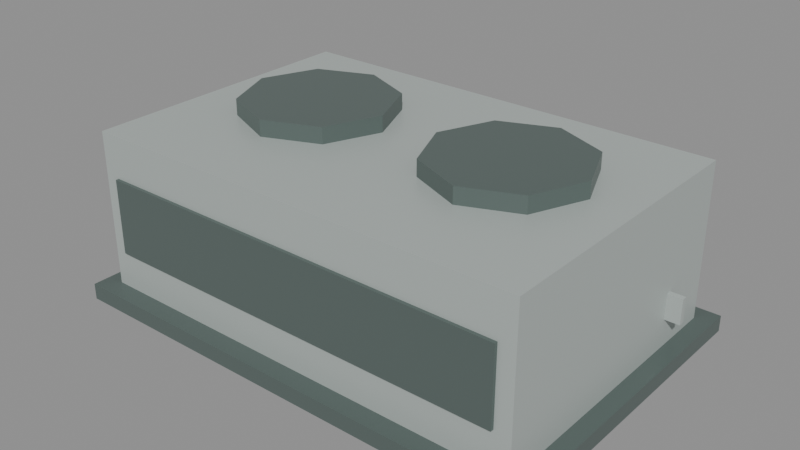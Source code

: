 # Source: hvac-wide-twin.lod1.blend  (saved by Blender 4.3.34; exported with 4.5.12 LTS)
import bpy
from mathutils import Matrix  # noqa: F401  (used for matrix-valued properties, if any)

bpy.ops.wm.read_factory_settings(use_empty=True)
scene = bpy.context.scene
scene.name = 'Scene'

# ---- materials (node trees are filled in below, after node groups)
mat_shared_metal_detail = bpy.data.materials.new('shared-metal-detail')
mat_shared_metal_detail.use_backface_culling = True
mat_shared_metal_housing = bpy.data.materials.new('shared-metal-housing')
mat_shared_metal_housing.use_backface_culling = True

# ---- material node trees
mat_shared_metal_detail.use_nodes = True; mat_shared_metal_detail.node_tree.nodes.clear()
_N = mat_shared_metal_detail.node_tree.nodes; _L = mat_shared_metal_detail.node_tree.links
n0 = _N.new('ShaderNodeBsdfPrincipled'); n0.name = 'Principled BSDF'; n0.location = (10, 300)
n0.inputs[0].default_value = (0.105, 0.14, 0.13, 1.0)
n0.inputs[1].default_value = 0.12
n0.inputs[2].default_value = 0.39
n1 = _N.new('ShaderNodeOutputMaterial'); n1.name = 'Material Output'; n1.location = (300, 300)
_L.new(n0.outputs[0], n1.inputs[0])
n1.is_active_output = True
mat_shared_metal_housing.use_nodes = True; mat_shared_metal_housing.node_tree.nodes.clear()
_N = mat_shared_metal_housing.node_tree.nodes; _L = mat_shared_metal_housing.node_tree.links
n0 = _N.new('ShaderNodeBsdfPrincipled'); n0.name = 'Principled BSDF'; n0.location = (10, 300)
n0.inputs[0].default_value = (0.46, 0.51, 0.49, 1.0)
n0.inputs[1].default_value = 0.12
n0.inputs[2].default_value = 0.39
n1 = _N.new('ShaderNodeOutputMaterial'); n1.name = 'Material Output'; n1.location = (300, 300)
_L.new(n0.outputs[0], n1.inputs[0])
n1.is_active_output = True

# ---- meshes
me_base_curb = bpy.data.meshes.new('base-curb')
me_base_curb.from_pydata([(-1.805, -1.225, 0.0), (1.805, -1.225, 0.0), (1.805, 1.225, 0.0), (-1.805, 1.225, 0.0), (-1.805, -1.225, 0.12), (1.805, -1.225, 0.12), (1.805, 1.225, 0.12), (-1.805, 1.225, 0.12)], [], [(0, 3, 2, 1), (4, 5, 6, 7), (0, 1, 5, 4), (1, 2, 6, 5), (2, 3, 7, 6), (3, 0, 4, 7)])
_uv = me_base_curb.uv_layers.new(name='UVMap')
_uv.uv.foreach_set('vector', [-2.256, -1.531, -2.256, 1.531, 2.256, 1.531, 2.256, -1.531, -2.256, -1.531, 2.256, -1.531, 2.256, 1.531, -2.256, 1.531, -2.256, 0.0, 2.256, 0.0, 2.256, 0.15, -2.256, 0.15, -1.531, 0.0, 1.531, 0.0, 1.531, 0.15, -1.531, 0.15, 2.256, 0.0, -2.256, 0.0, -2.256, 0.15, 2.256, 0.15, 1.531, 0.0, -1.531, 0.0, -1.531, 0.15, 1.531, 0.15])
me_base_curb.materials.append(mat_shared_metal_detail)
me_base_curb.update()
me_body_shell = bpy.data.meshes.new('body-shell')
me_body_shell.from_pydata([(-1.675, -1.085, 0.12), (1.675, -1.085, 0.12), (1.675, 1.085, 0.12), (-1.675, 1.085, 0.12), (-1.675, -1.085, 1.28), (1.675, -1.085, 1.28), (1.675, 1.085, 1.28), (-1.675, 1.085, 1.28)], [], [(0, 3, 2, 1), (4, 5, 6, 7), (0, 1, 5, 4), (1, 2, 6, 5), (2, 3, 7, 6), (3, 0, 4, 7)])
_uv = me_body_shell.uv_layers.new(name='UVMap')
_uv.uv.foreach_set('vector', [-2.094, -1.356, -2.094, 1.356, 2.094, 1.356, 2.094, -1.356, -2.094, -1.356, 2.094, -1.356, 2.094, 1.356, -2.094, 1.356, -2.094, 0.15, 2.094, 0.15, 2.094, 1.6, -2.094, 1.6, -1.356, 0.15, 1.356, 0.15, 1.356, 1.6, -1.356, 1.6, 2.094, 0.15, -2.094, 0.15, -2.094, 1.6, 2.094, 1.6, 1.356, 0.15, -1.356, 0.15, -1.356, 1.6, 1.356, 1.6])
me_body_shell.materials.append(mat_shared_metal_housing)
me_body_shell.update()
me_louvre_recess = bpy.data.meshes.new('louvre-recess')
me_louvre_recess.from_pydata([(-1.555, -1.109, 0.406), (1.555, -1.109, 0.406), (1.555, -1.085, 0.406), (-1.555, -1.085, 0.406), (-1.555, -1.109, 0.966), (1.555, -1.109, 0.966), (1.555, -1.085, 0.966), (-1.555, -1.085, 0.966)], [], [(0, 3, 2, 1), (4, 5, 6, 7), (0, 1, 5, 4), (1, 2, 6, 5), (2, 3, 7, 6), (3, 0, 4, 7)])
_uv = me_louvre_recess.uv_layers.new(name='UVMap')
_uv.uv.foreach_set('vector', [-1.944, -1.386, -1.944, -1.356, 1.944, -1.356, 1.944, -1.386, -1.944, -1.386, 1.944, -1.386, 1.944, -1.356, -1.944, -1.356, -1.944, 0.5075, 1.944, 0.5075, 1.944, 1.207, -1.944, 1.207, -1.386, 0.5075, -1.356, 0.5075, -1.356, 1.207, -1.386, 1.207, 1.944, 0.5075, -1.944, 0.5075, -1.944, 1.207, 1.944, 1.207, -1.356, 0.5075, -1.386, 0.5075, -1.386, 1.207, -1.356, 1.207])
me_louvre_recess.materials.append(mat_shared_metal_detail)
me_louvre_recess.update()
me_fan_silhouette_00 = bpy.data.meshes.new('fan-silhouette-00')
me_fan_silhouette_00.from_pydata([(-0.2242, 0.09, 1.28), (-0.3911, 0.4931, 1.28), (-0.7942, 0.66, 1.28), (-1.197, 0.4931, 1.28), (-1.364, 0.09, 1.28), (-1.197, -0.3131, 1.28), (-0.7942, -0.48, 1.28), (-0.3911, -0.3131, 1.28), (-0.2242, 0.09, 1.4), (-0.3911, 0.4931, 1.4), (-0.7942, 0.66, 1.4), (-1.197, 0.4931, 1.4), (-1.364, 0.09, 1.4), (-1.197, -0.3131, 1.4), (-0.7942, -0.48, 1.4), (-0.3911, -0.3131, 1.4)], [], [(8, 9, 10, 11, 12, 13, 14, 15), (0, 1, 9, 8), (1, 2, 10, 9), (2, 3, 11, 10), (3, 4, 12, 11), (4, 5, 13, 12), (5, 6, 14, 13), (6, 7, 15, 14), (7, 0, 8, 15)])
_uv = me_fan_silhouette_00.uv_layers.new(name='UVMap')
_uv.uv.foreach_set('vector', [-0.2802, 0.1125, -0.4889, 0.6163, -0.9927, 0.825, -1.497, 0.6163, -1.705, 0.1125, -1.497, -0.3913, -0.9927, -0.6, -0.4889, -0.3913, 0.1125, 1.6, 0.6163, 1.6, 0.6163, 1.75, 0.1125, 1.75, -0.4889, 1.6, -0.9927, 1.6, -0.9927, 1.75, -0.4889, 1.75, -0.9927, 1.6, -1.497, 1.6, -1.497, 1.75, -0.9927, 1.75, 0.6163, 1.6, 0.1125, 1.6, 0.1125, 1.75, 0.6163, 1.75, 0.1125, 1.6, -0.3913, 1.6, -0.3913, 1.75, 0.1125, 1.75, -1.497, 1.6, -0.9927, 1.6, -0.9927, 1.75, -1.497, 1.75, -0.9927, 1.6, -0.4889, 1.6, -0.4889, 1.75, -0.9927, 1.75, -0.3913, 1.6, 0.1125, 1.6, 0.1125, 1.75, -0.3913, 1.75])
me_fan_silhouette_00.materials.append(mat_shared_metal_detail)
me_fan_silhouette_00.update()
me_fan_silhouette_01 = bpy.data.meshes.new('fan-silhouette-01')
me_fan_silhouette_01.from_pydata([(1.364, 0.09, 1.28), (1.197, 0.4931, 1.28), (0.7942, 0.66, 1.28), (0.3911, 0.4931, 1.28), (0.2242, 0.09, 1.28), (0.3911, -0.3131, 1.28), (0.7942, -0.48, 1.28), (1.197, -0.3131, 1.28), (1.364, 0.09, 1.4), (1.197, 0.4931, 1.4), (0.7942, 0.66, 1.4), (0.3911, 0.4931, 1.4), (0.2242, 0.09, 1.4), (0.3911, -0.3131, 1.4), (0.7942, -0.48, 1.4), (1.197, -0.3131, 1.4)], [], [(8, 9, 10, 11, 12, 13, 14, 15), (0, 1, 9, 8), (1, 2, 10, 9), (2, 3, 11, 10), (3, 4, 12, 11), (4, 5, 13, 12), (5, 6, 14, 13), (6, 7, 15, 14), (7, 0, 8, 15)])
_uv = me_fan_silhouette_01.uv_layers.new(name='UVMap')
_uv.uv.foreach_set('vector', [1.705, 0.1125, 1.497, 0.6163, 0.9927, 0.825, 0.4889, 0.6163, 0.2802, 0.1125, 0.4889, -0.3913, 0.9927, -0.6, 1.497, -0.3913, 0.1125, 1.6, 0.6163, 1.6, 0.6163, 1.75, 0.1125, 1.75, 1.497, 1.6, 0.9927, 1.6, 0.9927, 1.75, 1.497, 1.75, 0.9927, 1.6, 0.4889, 1.6, 0.4889, 1.75, 0.9927, 1.75, 0.6163, 1.6, 0.1125, 1.6, 0.1125, 1.75, 0.6163, 1.75, 0.1125, 1.6, -0.3913, 1.6, -0.3913, 1.75, 0.1125, 1.75, 0.4889, 1.6, 0.9927, 1.6, 0.9927, 1.75, 0.4889, 1.75, 0.9927, 1.6, 1.497, 1.6, 1.497, 1.75, 0.9927, 1.75, -0.3913, 1.6, 0.1125, 1.6, 0.1125, 1.75, -0.3913, 1.75])
me_fan_silhouette_01.materials.append(mat_shared_metal_detail)
me_fan_silhouette_01.update()
me_service_pipe = bpy.data.meshes.new('service-pipe')
me_service_pipe.from_pydata([(1.525, 0.617, 0.33), (1.785, 0.617, 0.33), (1.785, 0.657, 0.33), (1.525, 0.657, 0.33), (1.525, 0.617, 0.52), (1.785, 0.617, 0.52), (1.785, 0.657, 0.52), (1.525, 0.657, 0.52)], [], [(0, 3, 2, 1), (4, 5, 6, 7), (0, 1, 5, 4), (1, 2, 6, 5), (2, 3, 7, 6), (3, 0, 4, 7)])
_uv = me_service_pipe.uv_layers.new(name='UVMap')
_uv.uv.foreach_set('vector', [1.906, 0.7713, 1.906, 0.8213, 2.231, 0.8213, 2.231, 0.7713, 1.906, 0.7713, 2.231, 0.7713, 2.231, 0.8213, 1.906, 0.8213, 1.906, 0.4125, 2.231, 0.4125, 2.231, 0.65, 1.906, 0.65, 0.7713, 0.4125, 0.8213, 0.4125, 0.8213, 0.65, 0.7713, 0.65, 2.231, 0.4125, 1.906, 0.4125, 1.906, 0.65, 2.231, 0.65, 0.8213, 0.4125, 0.7713, 0.4125, 0.7713, 0.65, 0.8213, 0.65])
me_service_pipe.materials.append(mat_shared_metal_housing)
me_service_pipe.update()

# ---- objects
ob_base_curb = bpy.data.objects.new('base-curb', me_base_curb)
ob_body_shell = bpy.data.objects.new('body-shell', me_body_shell)
ob_louvre_recess = bpy.data.objects.new('louvre-recess', me_louvre_recess)
ob_fan_silhouette_00 = bpy.data.objects.new('fan-silhouette-00', me_fan_silhouette_00)
ob_fan_silhouette_01 = bpy.data.objects.new('fan-silhouette-01', me_fan_silhouette_01)
ob_service_pipe = bpy.data.objects.new('service-pipe', me_service_pipe)

# ---- transforms, parenting, visibility, modifiers, constraints
ob_base_curb.location = (0.0, 0.0, 0.0)
ob_body_shell.location = (0.0, 0.0, 0.0)
ob_louvre_recess.location = (0.0, 0.0, 0.0)
ob_fan_silhouette_00.location = (0.0, 0.0, 0.0)
ob_fan_silhouette_01.location = (0.0, 0.0, 0.0)
ob_service_pipe.location = (0.0, 0.0, 0.0)

# ---- collection membership
scene.collection.objects.link(ob_base_curb)
scene.collection.objects.link(ob_body_shell)
scene.collection.objects.link(ob_louvre_recess)
scene.collection.objects.link(ob_fan_silhouette_00)
scene.collection.objects.link(ob_fan_silhouette_01)
scene.collection.objects.link(ob_service_pipe)

# ---- scene / render settings (as saved in the file)
scene.frame_start = 1; scene.frame_end = 250; scene.frame_set(1)
scene.render.engine = 'BLENDER_EEVEE_NEXT'
bpy.context.view_layer.update()

# ---- added for rendering (the .blend has no active camera and no usable light): camera, sun + grey world if the file has none
cam_auto = bpy.data.cameras.new('AutoCamera')
cam_auto.lens = 50.0
cam_auto.sensor_width = 36.0
cam_auto.clip_end = 1000.0
ob_auto_camera = bpy.data.objects.new('AutoCamera', cam_auto)
scene.collection.objects.link(ob_auto_camera)
ob_auto_camera.location = (4.23937, -5.08724, 4.09149)
ob_auto_camera.rotation_euler = (1.09748, -7.21219e-08, 0.694738)
scene.camera = ob_auto_camera
light_auto_sun = bpy.data.lights.new('AutoSun', 'SUN')
light_auto_sun.energy = 3.0
light_auto_sun.angle = 0.0523599
ob_auto_sun = bpy.data.objects.new('AutoSun', light_auto_sun)
scene.collection.objects.link(ob_auto_sun)
ob_auto_sun.rotation_euler = (0.872665, 0.174533, 0.523599)
if scene.world is None:
    world_auto = bpy.data.worlds.new('AutoWorld')
    world_auto.color = (0.3, 0.3, 0.3)
    scene.world = world_auto
bpy.context.view_layer.update()
